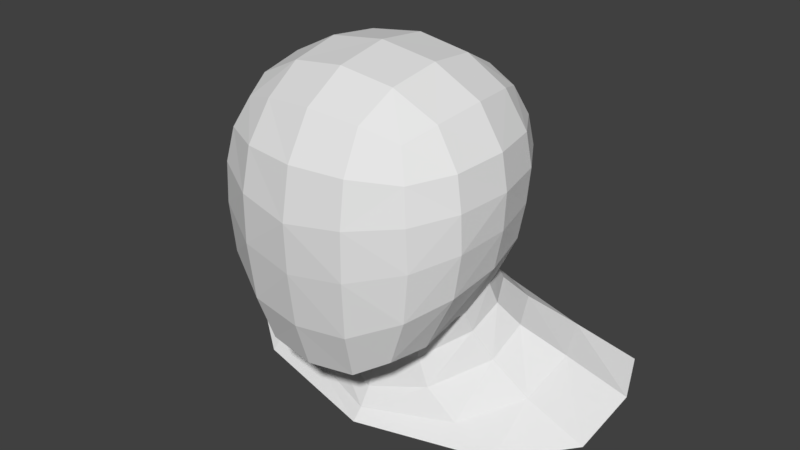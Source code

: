 # Source: head.blend  (saved by Blender 2.77.0; exported with 4.5.12 LTS)
import bpy
from mathutils import Matrix  # noqa: F401  (used for matrix-valued properties, if any)

bpy.ops.wm.read_factory_settings(use_empty=True)
scene = bpy.context.scene
scene.name = 'Scene'

# ---- collections
col_collection_1 = bpy.data.collections.new('Collection 1'); scene.collection.children.link(col_collection_1)

# ---- materials (node trees are filled in below, after node groups)
mat_material_001 = bpy.data.materials.new('Material.001')
mat_material_001.alpha_threshold = 0.0
mat_material_001.use_transparent_shadow = False
mat_material_001.roughness = 0.5
mat_material_001.line_color = (0.0, 0.0, 0.0, 1.0)

# ---- material node trees

# ---- world
world_world = bpy.data.worlds.new('World'); scene.world = world_world
world_world.color = (0.05088, 0.05088, 0.05088)
world_world.use_sun_shadow = False
world_world.sun_shadow_jitter_overblur = 0.0
world_world.cycles.sampling_method = 'MANUAL'

# ---- meshes
me_cube_001 = bpy.data.meshes.new('Cube.001')
me_cube_001.from_pydata([(0.2624, -0.1133, -0.5009), (0.2657, -0.4178, -0.5537), (0.2987, 0.01214, 1.359), (0.2828, 0.3622, 1.323), (0.2832, -0.3493, 1.295), (0.7041, 0.009053, 0.6792), (0.6482, 0.3767, 0.6908), (0.671, 0.01237, 0.921), (0.6668, -0.3669, 0.66), (0.6578, 0.004547, 0.1487), (0.6107, 0.3406, 0.2008), (0.6197, 0.3627, 0.9207), (0.6331, -0.3493, 0.8923), (0.6364, -0.362, 0.08556), (0.2939, -0.8351, 0.5697), (0.2799, -0.7975, -0.1766), (0.2822, -0.7771, 0.8712), (0.2872, 0.8489, 0.7041), (0.2788, 0.7977, 0.9332), (0.2691, 0.7613, 0.2068), (0.5341, 0.3108, -0.03984), (0.5193, 0.003345, -0.1916), (0.4842, -0.3595, -0.3376), (0.2416, 0.6719, -0.0261), (0.4782, 0.6072, 0.2244), (0.5119, 0.6743, 0.697), (0.493, 0.6392, 0.9077), (0.2517, -0.6941, -0.5078), (0.5247, -0.6454, -0.01277), (0.5403, -0.654, 0.6263), (0.5097, -0.6164, 0.8618), (0.5065, 0.3425, 1.169), (0.542, 0.01638, 1.189), (0.5109, -0.3246, 1.139), (0.2617, 0.6386, 1.177), (0.2625, -0.6168, 1.135), (0.4217, 0.5397, -0.00752), (0.4231, -0.6001, -0.364), (0.4404, 0.5639, 1.103), (0.447, -0.5407, 1.061), (0.4869, -0.04479, -1.097), (0.7823, 0.6679, -0.7542), (0.7504, 0.2733, -0.9082), (0.3764, 1.206, -0.8519), (0.6657, 1.054, -0.7505), (0.4579, 0.1823, -0.4969), (0.5564, 0.2377, -0.6958), (0.5581, 0.5439, -0.5687), (0.4699, 0.4326, -0.3893), (0.3625, 0.7097, -0.3679), (0.4383, 0.8857, -0.5631), (0.1859, 0.8764, -0.3932), (0.2322, 1.092, -0.6178), (0.2398, -0.02033, -0.7284), (0.3066, -0.03372, -0.9268), (0.7448, -0.09989, -1.193), (1.123, 0.6953, -0.9005), (1.091, 0.239, -1.058), (0.6216, 1.226, -0.9583), (1.006, 1.082, -0.8655), (0.6364, 0.365, 0.4489), (0.6964, 0.005773, 0.4249), (0.6726, -0.3636, 0.3997), (0.2937, -0.8361, 0.2278), (0.2766, 0.825, 0.4565), (0.4976, 0.6556, 0.4638), (0.5524, -0.6544, 0.3357), (0.459, 0.3508, -0.2081), (0.4422, 0.1176, -0.3401), (0.3694, 0.5803, -0.1683), (0.2071, 0.7231, -0.1893), (0.2348, -0.03903, -0.5806), (-2.189e-11, -0.1546, -0.6073), (-0.2624, -0.1133, -0.5009), (0.0, -0.4518, -0.6317), (-0.2657, -0.4178, -0.5537), (0.0, 0.007946, 1.415), (0.0, 0.3765, 1.375), (0.0, -0.3656, 1.348), (-0.2987, 0.01214, 1.359), (-0.2828, 0.3622, 1.323), (-0.2832, -0.3493, 1.295), (-0.7041, 0.009053, 0.6792), (-0.6482, 0.3767, 0.6908), (-0.671, 0.01237, 0.921), (-0.6668, -0.3669, 0.66), (-0.6578, 0.004547, 0.1487), (-0.6107, 0.3406, 0.2008), (-0.6197, 0.3627, 0.9207), (-0.6331, -0.3493, 0.8923), (-0.6364, -0.362, 0.08556), (0.0, -0.8965, 0.5179), (-0.2939, -0.8351, 0.5697), (0.0, -0.8314, 0.8706), (0.0, -0.8345, -0.2168), (-0.2799, -0.7975, -0.1766), (-0.2822, -0.7771, 0.8712), (0.0, 0.9077, 0.7086), (-0.2872, 0.8489, 0.7041), (0.0, 0.8068, 0.183), (0.0, 0.8508, 0.956), (-0.2788, 0.7977, 0.9332), (-0.2691, 0.7613, 0.2068), (-0.5341, 0.3108, -0.03984), (-0.5193, 0.003345, -0.1916), (-0.4842, -0.3595, -0.3376), (-0.2416, 0.6719, -0.0261), (0.0, 0.7072, -0.0535), (-0.4782, 0.6072, 0.2244), (-0.5119, 0.6743, 0.697), (-0.493, 0.6392, 0.9077), (-0.2517, -0.6941, -0.5078), (0.0, -0.7329, -0.5426), (-0.5247, -0.6454, -0.01277), (-0.5403, -0.654, 0.6263), (-0.5097, -0.6164, 0.8618), (-0.5065, 0.3425, 1.169), (-0.542, 0.01638, 1.189), (-0.5109, -0.3246, 1.139), (-0.2617, 0.6386, 1.177), (0.0, 0.6741, 1.213), (-0.2625, -0.6168, 1.135), (0.0, -0.6537, 1.17), (-0.4217, 0.5397, -0.00752), (-0.4231, -0.6001, -0.364), (-0.4404, 0.5639, 1.103), (-0.447, -0.5407, 1.061), (-1.159e-09, -0.2471, -1.164), (-0.4869, -0.04479, -1.097), (-0.7823, 0.6679, -0.7542), (-0.7504, 0.2733, -0.9082), (-0.3764, 1.206, -0.8519), (-4.96e-10, 1.218, -0.9061), (-0.6657, 1.054, -0.7505), (-0.4579, 0.1823, -0.4969), (-0.5564, 0.2377, -0.6958), (-0.5581, 0.5439, -0.5687), (-0.4699, 0.4326, -0.3893), (-0.3625, 0.7097, -0.3679), (-0.4383, 0.8857, -0.5631), (-0.1859, 0.8764, -0.3932), (-0.2322, 1.092, -0.6178), (-5.601e-10, 0.8887, -0.4256), (-2.047e-09, 1.093, -0.6594), (-2.047e-09, -0.1625, -1.032), (-1.249e-09, -0.0995, -0.8302), (-0.2398, -0.02033, -0.7284), (-0.3066, -0.03372, -0.9268), (-5.91e-10, -0.3269, -1.242), (-0.7448, -0.09989, -1.193), (-1.123, 0.6953, -0.9005), (-1.091, 0.239, -1.058), (-0.6216, 1.226, -0.9583), (-1.136e-11, 1.248, -1.01), (-1.006, 1.082, -0.8655), (-0.6364, 0.365, 0.4489), (-0.6964, 0.005773, 0.4249), (-0.6726, -0.3636, 0.3997), (-0.2937, -0.8361, 0.2278), (0.0, -0.8834, 0.1707), (0.0, 0.8839, 0.4473), (-0.2766, 0.825, 0.4565), (-0.4976, 0.6556, 0.4638), (-0.5524, -0.6544, 0.3357), (-0.459, 0.3508, -0.2081), (-2.993e-10, -0.08111, -0.678), (-0.4422, 0.1176, -0.3401), (-0.3694, 0.5803, -0.1683), (-0.2071, 0.7231, -0.1893), (0.0, 0.7462, -0.2272), (-0.2348, -0.03903, -0.5806)], [], [(50, 47, 41, 44), (47, 46, 42, 41), (52, 50, 44, 43), (143, 52, 43, 132), (72, 0, 1, 74), (74, 1, 27, 112), (0, 21, 22, 1), (1, 22, 37, 27), (76, 2, 3, 77), (77, 3, 34, 120), (2, 32, 31, 3), (3, 31, 38, 34), (76, 78, 4, 2), (2, 4, 33, 32), (78, 122, 35, 4), (4, 35, 39, 33), (61, 9, 10, 60), (60, 10, 24, 65), (9, 21, 20, 10), (10, 20, 36, 24), (5, 6, 11, 7), (7, 11, 31, 32), (6, 25, 26, 11), (11, 26, 38, 31), (5, 7, 12, 8), (8, 12, 30, 29), (7, 32, 33, 12), (12, 33, 39, 30), (61, 62, 13, 9), (9, 13, 22, 21), (62, 66, 28, 13), (13, 28, 37, 22), (159, 94, 15, 63), (63, 15, 28, 66), (94, 112, 27, 15), (15, 27, 37, 28), (91, 14, 16, 93), (93, 16, 35, 122), (14, 29, 30, 16), (16, 30, 39, 35), (97, 100, 18, 17), (17, 18, 26, 25), (100, 120, 34, 18), (18, 34, 38, 26), (160, 64, 19, 99), (99, 19, 23, 107), (64, 65, 24, 19), (19, 24, 36, 23), (44, 41, 56, 59), (41, 42, 57, 56), (43, 44, 59, 58), (132, 43, 58, 153), (46, 54, 40, 42), (54, 144, 127, 40), (71, 165, 145, 53), (53, 145, 144, 54), (68, 71, 53, 45), (45, 53, 54, 46), (169, 70, 51, 142), (142, 51, 52, 143), (70, 69, 49, 51), (51, 49, 50, 52), (67, 68, 45, 48), (48, 45, 46, 47), (69, 67, 48, 49), (49, 48, 47, 50), (42, 40, 55, 57), (40, 127, 148, 55), (17, 25, 65, 64), (97, 17, 64, 160), (14, 63, 66, 29), (91, 159, 63, 14), (8, 29, 66, 62), (5, 8, 62, 61), (6, 60, 65, 25), (5, 61, 60, 6), (36, 20, 67, 69), (20, 21, 68, 67), (23, 36, 69, 70), (107, 23, 70, 169), (21, 0, 71, 68), (0, 72, 165, 71), (139, 133, 129, 136), (136, 129, 130, 135), (141, 131, 133, 139), (143, 132, 131, 141), (72, 74, 75, 73), (74, 112, 111, 75), (73, 75, 105, 104), (75, 111, 124, 105), (76, 77, 80, 79), (77, 120, 119, 80), (79, 80, 116, 117), (80, 119, 125, 116), (76, 79, 81, 78), (79, 117, 118, 81), (78, 81, 121, 122), (81, 118, 126, 121), (156, 155, 87, 86), (155, 162, 108, 87), (86, 87, 103, 104), (87, 108, 123, 103), (82, 84, 88, 83), (84, 117, 116, 88), (83, 88, 110, 109), (88, 116, 125, 110), (82, 85, 89, 84), (85, 114, 115, 89), (84, 89, 118, 117), (89, 115, 126, 118), (156, 86, 90, 157), (86, 104, 105, 90), (157, 90, 113, 163), (90, 105, 124, 113), (159, 158, 95, 94), (158, 163, 113, 95), (94, 95, 111, 112), (95, 113, 124, 111), (91, 93, 96, 92), (93, 122, 121, 96), (92, 96, 115, 114), (96, 121, 126, 115), (97, 98, 101, 100), (98, 109, 110, 101), (100, 101, 119, 120), (101, 110, 125, 119), (160, 99, 102, 161), (99, 107, 106, 102), (161, 102, 108, 162), (102, 106, 123, 108), (133, 154, 150, 129), (129, 150, 151, 130), (131, 152, 154, 133), (132, 153, 152, 131), (135, 130, 128, 147), (147, 128, 127, 144), (170, 146, 145, 165), (146, 147, 144, 145), (166, 134, 146, 170), (134, 135, 147, 146), (169, 142, 140, 168), (142, 143, 141, 140), (168, 140, 138, 167), (140, 141, 139, 138), (164, 137, 134, 166), (137, 136, 135, 134), (167, 138, 137, 164), (138, 139, 136, 137), (130, 151, 149, 128), (128, 149, 148, 127), (98, 161, 162, 109), (97, 160, 161, 98), (92, 114, 163, 158), (91, 92, 158, 159), (85, 157, 163, 114), (82, 156, 157, 85), (83, 109, 162, 155), (82, 83, 155, 156), (123, 167, 164, 103), (103, 164, 166, 104), (106, 168, 167, 123), (107, 169, 168, 106), (104, 166, 170, 73), (73, 170, 165, 72)])
me_cube_001.materials.append(mat_material_001)
me_cube_001.use_remesh_preserve_volume = False
me_cube_001.use_remesh_preserve_attributes = False
me_cube_001.use_mirror_vertex_groups = False
me_cube_001.update()

# ---- objects
ob_cube = bpy.data.objects.new('Cube', me_cube_001)

# ---- transforms, parenting, visibility, modifiers, constraints
ob_cube.location = (-0.07613, 5.758, -1.553)
ob_cube.scale = (9.773, 7.211, 7.211)
ob_cube.lock_rotations_4d = False
ob_cube.empty_display_type = 'ARROWS'
ob_cube.show_all_edges = True
ob_cube.lineart.crease_threshold = 0.0

# ---- collection membership
col_collection_1.objects.link(ob_cube)

# ---- scene / render settings (as saved in the file)
scene.frame_start = 1; scene.frame_end = 250; scene.frame_set(1)
scene.render.engine = 'BLENDER_EEVEE_NEXT'
scene.render.resolution_percentage = 50
scene.render.dither_intensity = 0.0
scene.cycles.use_denoising = False
scene.cycles.samples = 128
scene.cycles.sampling_pattern = 'TABULATED_SOBOL'
scene.cycles.light_sampling_threshold = 0.0
scene.cycles.use_adaptive_sampling = False
scene.cycles.use_light_tree = False
scene.cycles.blur_glossy = 0.0
scene.cycles.sample_clamp_indirect = 0.0
scene.view_settings.view_transform = 'Standard'
bpy.context.view_layer.update()

# ---- added for rendering (the .blend has no active camera and no usable light): camera, sun
cam_auto = bpy.data.cameras.new('AutoCamera')
cam_auto.lens = 50.0
cam_auto.sensor_width = 36.0
cam_auto.clip_end = 1000.0
ob_auto_camera = bpy.data.objects.new('AutoCamera', cam_auto)
scene.collection.objects.link(ob_auto_camera)
ob_auto_camera.location = (30.4383, -29.5912, 23.4844)
ob_auto_camera.rotation_euler = (1.09748, -7.21219e-08, 0.694738)
scene.camera = ob_auto_camera
light_auto_sun = bpy.data.lights.new('AutoSun', 'SUN')
light_auto_sun.energy = 3.0
light_auto_sun.angle = 0.0523599
ob_auto_sun = bpy.data.objects.new('AutoSun', light_auto_sun)
scene.collection.objects.link(ob_auto_sun)
ob_auto_sun.rotation_euler = (0.872665, 0.174533, 0.523599)
bpy.context.view_layer.update()
